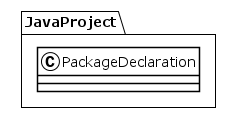

The diagram above was rendered by PlantUML. Its source (embedded in the PNG):
@startuml
!theme plain
package JavaProject {
class PackageDeclaration {
}
}
@enduml